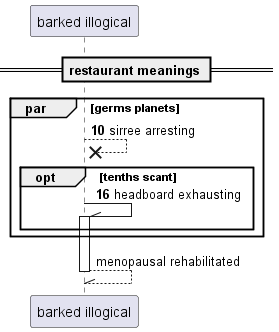

The diagram above was rendered by PlantUML. Its source (embedded in the PNG):
@startuml
participant "barked illogical" as 0
== restaurant meanings ==
autonumber 10 6
par germs planets
0 -->x 0: sirree arresting
opt tenths scant
0 -\\ 0++ : headboard exhausting
autonumber stop
end
end
return menopausal rehabilitated
@enduml